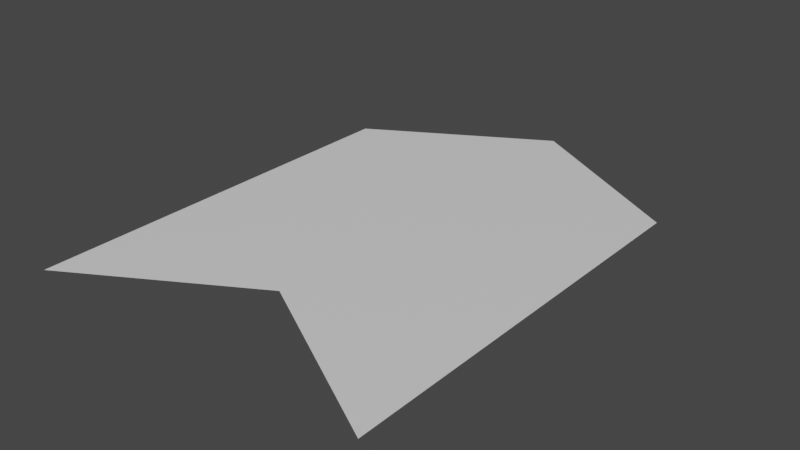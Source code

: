 # Source: miura-cell.blend  (saved by Blender 2.93.21; exported with 4.5.12 LTS)
import bpy
from mathutils import Matrix  # noqa: F401  (used for matrix-valued properties, if any)

bpy.ops.wm.read_factory_settings(use_empty=True)
scene = bpy.context.scene
scene.name = 'Scene'

# ---- collections
col_collection = bpy.data.collections.new('Collection'); scene.collection.children.link(col_collection)

# ---- materials (node trees are filled in below, after node groups)
mat_material = bpy.data.materials.new('Material')
mat_material.alpha_threshold = 0.0
mat_material.use_transparent_shadow = False
mat_material.line_color = (0.0, 0.0, 0.0, 1.0)

# ---- material node trees
mat_material.use_nodes = True; mat_material.node_tree.nodes.clear()
_N = mat_material.node_tree.nodes; _L = mat_material.node_tree.links
n0 = _N.new('ShaderNodeOutputMaterial'); n0.name = 'Material Output'; n0.location = (300, 300)
n1 = _N.new('ShaderNodeBsdfPrincipled'); n1.name = 'Principled BSDF'; n1.location = (10, 300)
n1.distribution = 'GGX'
n1.subsurface_method = 'BURLEY'
n1.inputs[2].default_value = 0.4
n1.inputs[3].default_value = 1.45
n1.inputs[27].default_value = (0.0, 0.0, 0.0, 1.0)
n1.inputs[28].default_value = 1.0
_L.new(n1.outputs[0], n0.inputs[0])
n0.is_active_output = True

# ---- world
world_world = bpy.data.worlds.new('World'); scene.world = world_world
world_world.use_nodes = True; world_world.node_tree.nodes.clear()
_N = world_world.node_tree.nodes; _L = world_world.node_tree.links
n0 = _N.new('ShaderNodeOutputWorld'); n0.name = 'World Output'; n0.location = (300, 300)
n1 = _N.new('ShaderNodeBackground'); n1.name = 'Background'; n1.location = (10, 300)
n1.inputs[0].default_value = (0.05088, 0.05088, 0.05088, 1.0)
_L.new(n1.outputs[0], n0.inputs[0])
n0.is_active_output = True
world_world.color = (0.05088, 0.05088, 0.05088)
world_world.use_sun_shadow = False
world_world.sun_shadow_jitter_overblur = 0.0

# ---- meshes
me_cube = bpy.data.meshes.new('Cube')
me_cube.from_pydata([(0.0, 1.0, 0.0), (-0.866, 0.5, 0.0), (-0.866, -0.5, 0.0), (8.742e-08, -1.0, 0.0), (0.866, -0.5, 0.0), (0.866, 0.5, 0.0), (0.0, 0.0, 0.0), (-0.866, -1.5, 0.0), (0.866, -1.5, 0.0)], [(1, 0), (2, 1), (3, 2), (4, 3), (5, 4), (0, 5), (3, 7), (2, 7), (5, 6), (0, 6), (2, 6), (4, 6), (3, 6), (1, 6), (4, 8), (3, 8)], [])
_uv = me_cube.uv_layers.new(name='UVMap')
_uv.uv.foreach_set('vector', [])
me_cube.materials.append(mat_material)
me_cube.use_remesh_preserve_volume = False
me_cube.use_remesh_preserve_attributes = False
me_cube.use_mirror_vertex_groups = False
me_cube.update()
me_cube_001 = bpy.data.meshes.new('Cube.001')
me_cube_001.from_pydata([(0.0, 1.0, 0.0), (-0.866, 0.5, 0.0), (-0.866, -0.5, 0.0), (8.742e-08, -1.0, 0.0), (0.866, -0.5, 0.0), (0.866, 0.5, 0.0), (0.0, 0.0, 0.0), (-0.866, -1.5, 0.0), (0.866, -1.5, 0.0)], [], [(1, 6, 2), (0, 6, 1), (5, 6, 0), (4, 6, 5), (3, 6, 4), (3, 4, 8), (2, 6, 3), (2, 3, 7)])
_uv = me_cube_001.uv_layers.new(name='UVMap')
_uv.uv.foreach_set('vector', [0.0, 0.0, 0.0, 0.0, 0.0, 0.0, 0.0, 0.0, 0.0, 0.0, 0.0, 0.0, 0.0, 0.0, 0.0, 0.0, 0.0, 0.0, 0.0, 0.0, 0.0, 0.0, 0.0, 0.0, 0.0, 0.0, 0.0, 0.0, 0.0, 0.0, 0.0, 0.0, 0.0, 0.0, 0.0, 0.0, 0.0, 0.0, 0.0, 0.0, 0.0, 0.0, 0.0, 0.0, 0.0, 0.0, 0.0, 0.0])
me_cube_001.materials.append(mat_material)
me_cube_001.use_remesh_preserve_volume = False
me_cube_001.use_remesh_preserve_attributes = False
me_cube_001.use_mirror_vertex_groups = False
me_cube_001.update()

# ---- objects
ob_cube = bpy.data.objects.new('Cube', me_cube)
ob_cube_001 = bpy.data.objects.new('Cube.001', me_cube_001)

# ---- transforms, parenting, visibility, modifiers, constraints
ob_cube.location = (0.0, 0.0, 0.0)
ob_cube.lock_rotations_4d = False
ob_cube.empty_display_type = 'ARROWS'
ob_cube.lineart.crease_threshold = 0.0
ob_cube_001.location = (0.0, 0.0, 0.0)
ob_cube_001.lock_rotations_4d = False
ob_cube_001.empty_display_type = 'ARROWS'
ob_cube_001.lineart.crease_threshold = 0.0

# ---- collection membership
col_collection.objects.link(ob_cube)
col_collection.objects.link(ob_cube_001)

# ---- scene / render settings (as saved in the file)
scene.frame_start = 1; scene.frame_end = 250; scene.frame_set(1)
scene.render.engine = 'BLENDER_EEVEE_NEXT'
scene.cycles.use_denoising = False
scene.cycles.samples = 128
scene.cycles.sampling_pattern = 'TABULATED_SOBOL'
scene.cycles.use_adaptive_sampling = False
scene.cycles.use_light_tree = False
scene.view_settings.view_transform = 'Filmic'
bpy.context.view_layer.update()

# ---- added for rendering (the .blend has no active camera and no usable light): camera, sun
cam_auto = bpy.data.cameras.new('AutoCamera')
cam_auto.lens = 50.0
cam_auto.sensor_width = 36.0
cam_auto.clip_end = 1000.0
ob_auto_camera = bpy.data.objects.new('AutoCamera', cam_auto)
scene.collection.objects.link(ob_auto_camera)
ob_auto_camera.location = (2.81396, -3.62675, 2.25117)
ob_auto_camera.rotation_euler = (1.09748, -7.21219e-08, 0.694738)
scene.camera = ob_auto_camera
light_auto_sun = bpy.data.lights.new('AutoSun', 'SUN')
light_auto_sun.energy = 3.0
light_auto_sun.angle = 0.0523599
ob_auto_sun = bpy.data.objects.new('AutoSun', light_auto_sun)
scene.collection.objects.link(ob_auto_sun)
ob_auto_sun.rotation_euler = (0.872665, 0.174533, 0.523599)
bpy.context.view_layer.update()
